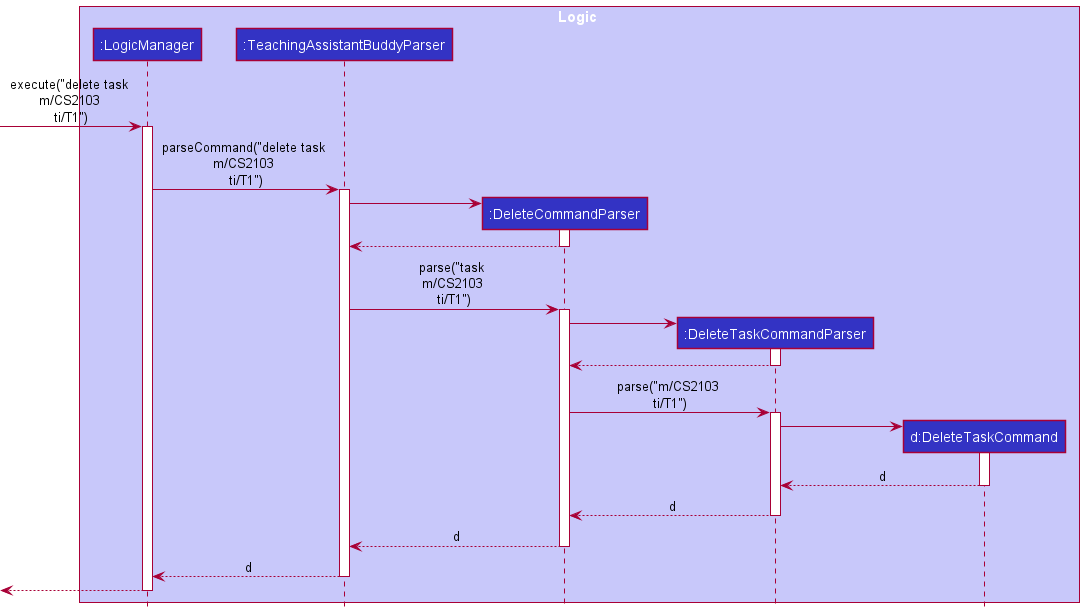

The diagram above was rendered by PlantUML. Its source (embedded in the PNG):
@startuml
!include ../style.puml

box Logic LOGIC_COLOR_T1
participant ":LogicManager" as LogicManager LOGIC_COLOR
participant ":TeachingAssistantBuddyParser" as TeachingAssistantBuddyParser LOGIC_COLOR
participant ":DeleteCommandParser" as DeleteCommandParser LOGIC_COLOR
participant ":DeleteTaskCommandParser" as DeleteTaskCommandParser LOGIC_COLOR
participant "d:DeleteTaskCommand" as DeleteTaskCommand LOGIC_COLOR

end box

[-> LogicManager : execute("delete task \nm/CS2103 \nti/T1")
activate LogicManager

LogicManager -> TeachingAssistantBuddyParser : parseCommand("delete task \nm/CS2103 \nti/T1")
activate TeachingAssistantBuddyParser

create DeleteCommandParser
TeachingAssistantBuddyParser -> DeleteCommandParser
activate DeleteCommandParser
DeleteCommandParser --> TeachingAssistantBuddyParser
deactivate DeleteCommandParser

TeachingAssistantBuddyParser -> DeleteCommandParser : parse("task \nm/CS2103 \nti/T1")
activate DeleteCommandParser

create DeleteTaskCommandParser
DeleteCommandParser -> DeleteTaskCommandParser
activate DeleteTaskCommandParser
DeleteTaskCommandParser --> DeleteCommandParser
deactivate DeleteTaskCommandParser

DeleteCommandParser -> DeleteTaskCommandParser : parse("m/CS2103 \nti/T1")
activate DeleteTaskCommandParser

create DeleteTaskCommand
DeleteTaskCommandParser -> DeleteTaskCommand
activate DeleteTaskCommand

DeleteTaskCommand --> DeleteTaskCommandParser : d
deactivate DeleteTaskCommand

DeleteTaskCommandParser --> DeleteCommandParser : d
deactivate DeleteTaskCommandParser

DeleteCommandParser --> TeachingAssistantBuddyParser : d
deactivate DeleteCommandParser

TeachingAssistantBuddyParser --> LogicManager : d
deactivate TeachingAssistantBuddyParser


[<--LogicManager
deactivate LogicManager
@enduml